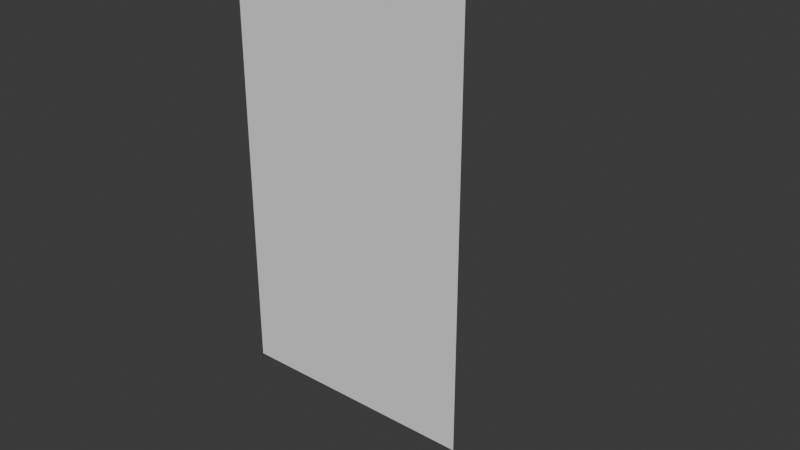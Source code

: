 # Source: anim9.blend  (saved by Blender 4.3.34; exported with 4.5.12 LTS)
import bpy
from mathutils import Matrix  # noqa: F401  (used for matrix-valued properties, if any)

bpy.ops.wm.read_factory_settings(use_empty=True)
scene = bpy.context.scene
scene.name = 'Scene'

# ---- collections
col_collection = bpy.data.collections.new('Collection'); scene.collection.children.link(col_collection)

# ---- world
world_world = bpy.data.worlds.new('World'); scene.world = world_world
world_world.use_nodes = True; world_world.node_tree.nodes.clear()
_N = world_world.node_tree.nodes; _L = world_world.node_tree.links
n0 = _N.new('ShaderNodeOutputWorld'); n0.name = 'World Output'; n0.location = (300, 300)
n1 = _N.new('ShaderNodeBackground'); n1.name = 'Background'; n1.location = (10, 300)
n1.inputs[0].default_value = (0.05088, 0.05088, 0.05088, 1.0)
_L.new(n1.outputs[0], n0.inputs[0])
n0.is_active_output = True
world_world.color = (0.05088, 0.05088, 0.05088)
world_world.sun_shadow_jitter_overblur = 0.0

# ---- meshes
me_plane = bpy.data.meshes.new('Plane')
me_plane.from_pydata([(-1.0, 4.371e-08, 0.0), (1.0, 4.371e-08, 0.0), (-1.0, -4.371e-08, 2.0), (1.0, -4.371e-08, 2.0), (-1.0, -4.371e-08, 3.655), (1.0, -4.371e-08, 3.655)], [], [(0, 1, 3, 2), (2, 3, 5, 4)])
_uv = me_plane.uv_layers.new(name='UVMap')
_uv.uv.foreach_set('vector', [0.0, 0.0, 1.0, 0.0, 1.0, 1.0, 0.0, 1.0, 0.0, 1.0, 1.0, 1.0, 1.0, 1.0, 0.0, 1.0])
me_plane.update()
arm_armature = bpy.data.armatures.new('Armature')  # bones are not reproduced

# ---- objects
ob_plane = bpy.data.objects.new('Plane', me_plane)
ob_armature = bpy.data.objects.new('Armature', arm_armature)

# ---- transforms, parenting, visibility, modifiers, constraints
ob_plane.parent = ob_armature
ob_plane.location = (0.0, 0.0, 0.0)
_vg = ob_plane.vertex_groups.new(name='Bone')
for _i, _w in zip([0, 1, 2, 3, 4, 5], [0.752, 0.752, 0.5036, 0.5036, 0.3089, 0.3089]): _vg.add([_i], _w, 'REPLACE')
_vg = ob_plane.vertex_groups.new(name='Bone.001')
for _i, _w in zip([0, 1, 2, 3, 4, 5], [0.248, 0.248, 0.4964, 0.4964, 0.6911, 0.6911]): _vg.add([_i], _w, 'REPLACE')
_m = ob_plane.modifiers.new('Armature', 'ARMATURE')
_m.object = ob_armature
ob_armature.location = (0.0, 0.0, 0.0)
ob_armature.show_in_front = True

# ---- collection membership
col_collection.objects.link(ob_plane)
col_collection.objects.link(ob_armature)

# ---- scene / render settings (as saved in the file)
scene.frame_start = 1; scene.frame_end = 60; scene.frame_set(55)
scene.render.engine = 'BLENDER_EEVEE_NEXT'
scene.render.fps = 60
bpy.context.view_layer.update()

# ---- added for rendering (the .blend has no active camera and no usable light): camera, sun
cam_auto = bpy.data.cameras.new('AutoCamera')
cam_auto.lens = 50.0
cam_auto.sensor_width = 36.0
cam_auto.clip_end = 1000.0
ob_auto_camera = bpy.data.objects.new('AutoCamera', cam_auto)
scene.collection.objects.link(ob_auto_camera)
ob_auto_camera.location = (4.87447, -5.25964, 5.2024)
ob_auto_camera.rotation_euler = (1.09748, -7.21219e-08, 0.694738)
scene.camera = ob_auto_camera
light_auto_sun = bpy.data.lights.new('AutoSun', 'SUN')
light_auto_sun.energy = 3.0
light_auto_sun.angle = 0.0523599
ob_auto_sun = bpy.data.objects.new('AutoSun', light_auto_sun)
scene.collection.objects.link(ob_auto_sun)
ob_auto_sun.rotation_euler = (0.872665, 0.174533, 0.523599)
bpy.context.view_layer.update()
